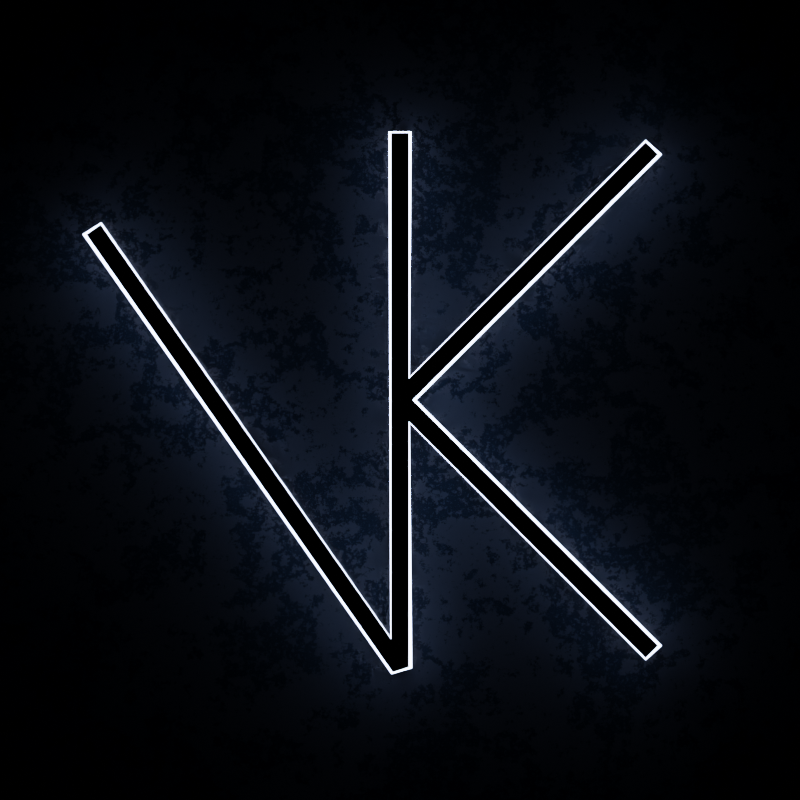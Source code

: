 # Source: LOGO.blend  (saved by Blender 2.93.21; exported with 4.5.12 LTS)
import bpy
from mathutils import Matrix  # noqa: F401  (used for matrix-valued properties, if any)

bpy.ops.wm.read_factory_settings(use_empty=True)
scene = bpy.context.scene
scene.name = 'Scene'

# ---- collections
col_collection = bpy.data.collections.new('Collection'); scene.collection.children.link(col_collection)
col_letters = bpy.data.collections.new('LETTERS'); col_collection.children.link(col_letters)
col_highlights = bpy.data.collections.new('HIGHLIGHTS'); col_collection.children.link(col_highlights)
col_studio = bpy.data.collections.new('STUDIO'); col_collection.children.link(col_studio)

# ---- materials (node trees are filled in below, after node groups)
mat_background = bpy.data.materials.new('BACKGROUND')
mat_letter = bpy.data.materials.new('LETTER')
mat_material = bpy.data.materials.new('Material')
mat_material.alpha_threshold = 0.0
mat_material.line_color = (0.0, 0.0, 0.0, 1.0)

# ---- material node trees
mat_background.use_nodes = True; mat_background.node_tree.nodes.clear()
_N = mat_background.node_tree.nodes; _L = mat_background.node_tree.links
n0 = _N.new('ShaderNodeTexWave'); n0.name = 'Wave Texture'; n0.location = (-200, 260)
n0.bands_direction = 'Z'
n0.inputs[1].default_value = 1.0
n0.inputs[2].default_value = 40.0
n0.inputs[3].default_value = 16.0
n0.inputs[5].default_value = 0.8
n1 = _N.new('ShaderNodeOutputMaterial'); n1.name = 'Material Output'; n1.location = (300, 300)
n2 = _N.new('ShaderNodeBsdfPrincipled'); n2.name = 'Principled BSDF'; n2.location = (0, 360)
n2.distribution = 'GGX'
n2.subsurface_method = 'BURLEY'
n2.inputs[0].default_value = (0.005182, 0.01229, 0.0185, 1.0)
n2.inputs[3].default_value = 1.45
n2.inputs[27].default_value = (0.005182, 0.01229, 0.0185, 1.0)
_L.new(n2.outputs[0], n1.inputs[0])
_L.new(n0.outputs[1], n2.inputs[2])
n1.is_active_output = True
mat_letter.use_nodes = True; mat_letter.node_tree.nodes.clear()
_N = mat_letter.node_tree.nodes; _L = mat_letter.node_tree.links
n0 = _N.new('ShaderNodeBsdfPrincipled'); n0.name = 'Principled BSDF'; n0.location = (10, 300)
n0.distribution = 'GGX'
n0.subsurface_method = 'BURLEY'
n0.inputs[0].default_value = (0.0, 0.0, 0.0, 1.0)
n0.inputs[2].default_value = 0.0
n0.inputs[3].default_value = 1.45
n1 = _N.new('ShaderNodeOutputMaterial'); n1.name = 'Material Output'; n1.location = (300, 300)
_L.new(n0.outputs[0], n1.inputs[0])
n1.is_active_output = True
mat_material.use_nodes = True; mat_material.node_tree.nodes.clear()
_N = mat_material.node_tree.nodes; _L = mat_material.node_tree.links
n0 = _N.new('ShaderNodeOutputMaterial'); n0.name = 'Material Output'; n0.location = (300, 300)
n1 = _N.new('ShaderNodeEmission'); n1.name = 'Emission'; n1.location = (120, 260)
n1.inputs[1].default_value = 10.0
n2 = _N.new('ShaderNodeBlackbody'); n2.name = 'Blackbody'; n2.location = (-60, 220)
n2.inputs[0].default_value = 1.2e+04
_L.new(n2.outputs[0], n1.inputs[0])
_L.new(n1.outputs[0], n0.inputs[0])
n0.is_active_output = True

# ---- world
world_world = bpy.data.worlds.new('World'); scene.world = world_world
world_world.use_nodes = True; world_world.node_tree.nodes.clear()
_N = world_world.node_tree.nodes; _L = world_world.node_tree.links
n0 = _N.new('ShaderNodeOutputWorld'); n0.name = 'World Output'; n0.location = (300, 300)
n1 = _N.new('ShaderNodeBackground'); n1.name = 'Background'; n1.location = (10, 300)
n1.inputs[0].default_value = (0.05088, 0.05088, 0.05088, 1.0)
n1.inputs[1].default_value = 0.0
_L.new(n1.outputs[0], n0.inputs[0])
n0.is_active_output = True
world_world.color = (0.05088, 0.05088, 0.05088)
world_world.use_sun_shadow = False
world_world.sun_shadow_jitter_overblur = 0.0

# ---- cameras
cam_camera = bpy.data.cameras.new('Camera')
cam_camera.clip_end = 100.0
cam_camera.lens = 400.0
cam_camera.ortho_scale = 7.314

# ---- meshes
me_plane_001 = bpy.data.meshes.new('Plane.001')
me_plane_001.from_pydata([(-1.0, -1.0, 0.0), (1.0, -1.0, 0.0), (-1.0, 1.0, 0.0), (1.0, 1.0, 0.0)], [], [(0, 1, 3, 2)])
_uv = me_plane_001.uv_layers.new(name='UVMap')
_uv.uv.foreach_set('vector', [0.0, 0.0, 1.0, 0.0, 1.0, 1.0, 0.0, 1.0])
me_plane_001.materials.append(mat_background)
me_plane_001.use_remesh_fix_poles = True
me_plane_001.use_remesh_preserve_attributes = False
me_plane_001.update()
me_cube_001 = bpy.data.meshes.new('Cube.001')
me_cube_001.from_pydata([(-0.01, 0.6, -0.01), (-0.01, 0.6, 0.01), (0.01, -0.6, -0.01), (0.01, -0.6, 0.01), (0.01, 0.6, -0.01), (0.01, 0.6, 0.01), (-0.008192, -0.6115, -0.01), (-0.008192, -0.6115, 0.01), (-0.3523, 0.3715, -0.01), (-0.3523, 0.3715, 0.01), (-0.336, 0.3945, -0.01), (-0.336, 0.3945, 0.01), (0.2758, 0.5798, -0.01), (0.2758, 0.5798, 0.01), (0.2899, 0.5515, -0.01), (0.2899, 0.5515, 0.01), (0.2899, -0.5515, -0.01), (0.2899, -0.5515, 0.01), (0.2758, -0.5798, -0.01), (0.2758, -0.5798, 0.01), (-0.01, -0.5366, -0.01), (-0.01, -0.5366, 0.01), (0.01414, 0.0, -0.01), (0.01414, 2.98e-08, 0.01), (0.01, 0.04828, 0.01), (0.01, 0.04828, -0.01), (0.01, -0.04828, -0.01), (0.01, -0.04828, 0.01)], [], [(0, 1, 5, 4), (4, 5, 24, 25), (3, 21, 7), (8, 9, 11, 10), (9, 7, 21, 11), (3, 7, 6, 2), (25, 24, 13, 12), (12, 13, 15, 14), (16, 17, 19, 18), (23, 17, 16, 22), (6, 7, 9, 8), (10, 11, 21, 20), (21, 1, 0, 20), (14, 15, 23, 22), (18, 19, 27, 26), (24, 27, 23), (2, 26, 27, 3), (19, 17, 23, 27), (24, 23, 15, 13), (5, 1, 21, 3, 27, 24)])
_uv = me_cube_001.uv_layers.new(name='UVMap')
_uv.uv.foreach_set('vector', [0.375, 0.25, 0.625, 0.25, 0.625, 0.5, 0.375, 0.5, 0.375, 0.5, 0.625, 0.5, 0.625, 0.01509, 0.375, 0.01509, 0.625, 0.75, 0.625, 0.7368, 0.625, 1.0, 0.375, 0.25, 0.625, 0.25, 0.625, 0.5, 0.375, 0.5, 0.625, 0.25, 0.625, 1.0, 0.625, 0.7368, 0.625, 0.5, 0.625, 0.75, 0.625, 1.0, 0.375, 1.0, 0.375, 0.75, 0.375, 0.01509, 0.625, 0.01509, 0.625, 0.25, 0.375, 0.25, 0.375, 0.25, 0.625, 0.25, 0.625, 0.5, 0.375, 0.5, 0.375, 0.25, 0.625, 0.25, 0.625, 0.5, 0.375, 0.5, 0.625, 0.7437, 0.625, 0.25, 0.375, 0.25, 0.375, 0.7437, 0.375, 1.0, 0.625, 1.0, 0.625, 0.25, 0.375, 0.25, 0.375, 0.5, 0.625, 0.5, 0.625, 0.7368, 0.375, 0.7368, 0.625, 0.7368, 0.625, 0.25, 0.375, 0.25, 0.375, 0.7368, 0.375, 0.5, 0.625, 0.5, 0.625, 0.7437, 0.375, 0.7437, 0.375, 0.5, 0.625, 0.5, 0.625, 0.7349, 0.375, 0.7349, 0.0, 0.0, 0.0, 0.0, 0.0, 0.0, 0.375, 0.75, 0.375, 0.7349, 0.625, 0.7349, 0.625, 0.75, 0.625, 0.5, 0.625, 0.25, 0.0, 0.0, 0.625, 0.7349, 0.0, 0.0, 0.0, 0.0, 0.625, 0.5, 0.625, 0.25, 0.625, 0.5, 0.625, 0.25, 0.625, 0.7368, 0.625, 0.75, 0.0, 0.0, 0.625, 0.01509])
me_cube_001.materials.append(mat_letter)
me_cube_001.use_remesh_fix_poles = True
me_cube_001.use_remesh_preserve_attributes = False
me_cube_001.update()
me_cube_011 = bpy.data.meshes.new('Cube.011')
me_cube_011.from_pydata([(-0.01, 0.6, -0.01), (-0.01, 0.6, 0.01), (0.01, -0.6, -0.01), (0.01, -0.6, 0.01), (0.01, 0.6, -0.01), (0.01, 0.6, 0.01), (-0.008192, -0.6115, -0.01), (-0.008192, -0.6115, 0.01), (-0.3523, 0.3715, -0.01), (-0.3523, 0.3715, 0.01), (-0.336, 0.3945, -0.01), (-0.336, 0.3945, 0.01), (0.2758, 0.5798, -0.01), (0.2758, 0.5798, 0.01), (0.2899, 0.5515, -0.01), (0.2899, 0.5515, 0.01), (0.2899, -0.5515, -0.01), (0.2899, -0.5515, 0.01), (0.2758, -0.5798, -0.01), (0.2758, -0.5798, 0.01), (-0.01, -0.5366, -0.01), (-0.01, -0.5366, 0.01), (0.01414, 0.0, -0.01), (0.01414, 2.98e-08, 0.01), (0.01, 0.04828, 0.01), (0.01, 0.04828, -0.01), (0.01, -0.04828, -0.01), (0.01, -0.04828, 0.01)], [(21, 3), (21, 7), (23, 24), (23, 27), (24, 27)], [(0, 1, 5, 4), (4, 5, 24, 25), (8, 9, 11, 10), (3, 7, 6, 2), (25, 24, 13, 12), (12, 13, 15, 14), (16, 17, 19, 18), (23, 17, 16, 22), (6, 7, 9, 8), (10, 11, 21, 20), (21, 1, 0, 20), (14, 15, 23, 22), (18, 19, 27, 26), (2, 26, 27, 3)])
_uv = me_cube_011.uv_layers.new(name='UVMap')
_uv.uv.foreach_set('vector', [0.375, 0.25, 0.625, 0.25, 0.625, 0.5, 0.375, 0.5, 0.375, 0.5, 0.625, 0.5, 0.625, 0.01509, 0.375, 0.01509, 0.375, 0.25, 0.625, 0.25, 0.625, 0.5, 0.375, 0.5, 0.625, 0.75, 0.625, 1.0, 0.375, 1.0, 0.375, 0.75, 0.375, 0.01509, 0.625, 0.01509, 0.625, 0.25, 0.375, 0.25, 0.375, 0.25, 0.625, 0.25, 0.625, 0.5, 0.375, 0.5, 0.375, 0.25, 0.625, 0.25, 0.625, 0.5, 0.375, 0.5, 0.625, 0.7437, 0.625, 0.25, 0.375, 0.25, 0.375, 0.7437, 0.375, 1.0, 0.625, 1.0, 0.625, 0.25, 0.375, 0.25, 0.375, 0.5, 0.625, 0.5, 0.625, 0.7368, 0.375, 0.7368, 0.625, 0.7368, 0.625, 0.25, 0.375, 0.25, 0.375, 0.7368, 0.375, 0.5, 0.625, 0.5, 0.625, 0.7437, 0.375, 0.7437, 0.375, 0.5, 0.625, 0.5, 0.625, 0.7349, 0.375, 0.7349, 0.375, 0.75, 0.375, 0.7349, 0.625, 0.7349, 0.625, 0.75])
me_cube_011.materials.append(mat_material)
me_cube_011.use_remesh_fix_poles = True
me_cube_011.use_remesh_preserve_attributes = False
me_cube_011.update()

# ---- objects
ob_plane = bpy.data.objects.new('Plane', me_plane_001)
ob_cube = bpy.data.objects.new('Cube', me_cube_001)
ob_cube_001 = bpy.data.objects.new('Cube.001', me_cube_011)
ob_camera = bpy.data.objects.new('Camera', cam_camera)

# ---- transforms, parenting, visibility, modifiers, constraints
ob_plane.location = (0.0, 0.0, -0.04)
ob_cube.location = (0.0, 0.0, 9.313e-10)
ob_cube.scale = (2.0, 1.0, 4.0)
ob_cube_001.location = (0.0, 0.0, 0.04)
ob_cube_001.scale = (2.0, 1.0, 0.5)
_m = ob_cube_001.modifiers.new('Solidify', 'SOLIDIFY')
_m.thickness = 0.004
_m.offset = 1.0
ob_camera.location = (0.0, 0.0, 20.0)
ob_camera.lock_rotations_4d = False
ob_camera.empty_display_type = 'ARROWS'
ob_camera.color = (0.0, 0.0, 0.0, 0.0)
ob_camera.display_type = 'WIRE'
ob_camera.lineart.crease_threshold = 0.0
_c = ob_camera.constraints.new('TRACK_TO'); _c.name = 'Track To'

# ---- collection membership
col_collection.objects.link(ob_plane)
col_letters.objects.link(ob_cube)
col_highlights.objects.link(ob_cube_001)
col_studio.objects.link(ob_camera)

# ---- scene / render settings (as saved in the file)
scene.camera = ob_camera
scene.frame_start = 1; scene.frame_end = 250; scene.frame_set(1)
scene.render.engine = 'CYCLES'
scene.render.resolution_x = 1080
scene.cycles.use_denoising = False
scene.cycles.samples = 512
scene.cycles.sampling_pattern = 'TABULATED_SOBOL'
scene.cycles.use_adaptive_sampling = False
scene.cycles.use_light_tree = False
scene.view_settings.view_transform = 'Filmic'
bpy.context.view_layer.update()
